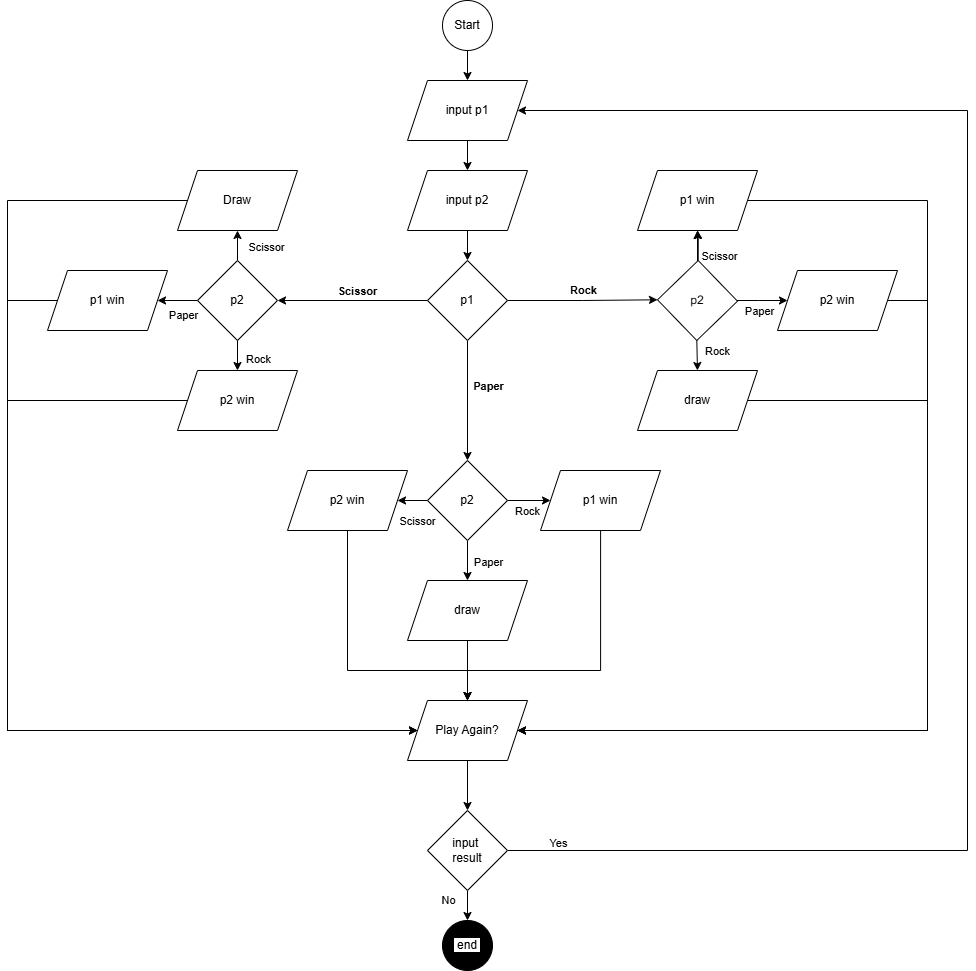

The diagram above was exported from draw.io. Its source (the exported page's mxGraphModel, read from the mxfile embedded in the PNG):
<mxGraphModel dx="1776" dy="1042" grid="1" gridSize="10" guides="1" tooltips="1" connect="1" arrows="1" fold="1" page="1" pageScale="1" pageWidth="827" pageHeight="1169" math="0" shadow="0">
  <root>
    <mxCell id="WIyWlLk6GJQsqaUBKTNV-0" />
    <mxCell id="WIyWlLk6GJQsqaUBKTNV-1" parent="WIyWlLk6GJQsqaUBKTNV-0" />
    <mxCell id="HAbtBc1EDQ-j-U7GzrYu-2" style="edgeStyle=orthogonalEdgeStyle;rounded=0;orthogonalLoop=1;jettySize=auto;html=1;exitX=0.5;exitY=1;exitDx=0;exitDy=0;entryX=0.5;entryY=0;entryDx=0;entryDy=0;" edge="1" parent="WIyWlLk6GJQsqaUBKTNV-1" source="HAbtBc1EDQ-j-U7GzrYu-0" target="HAbtBc1EDQ-j-U7GzrYu-1">
      <mxGeometry relative="1" as="geometry" />
    </mxCell>
    <mxCell id="HAbtBc1EDQ-j-U7GzrYu-0" value="input p1" style="shape=parallelogram;perimeter=parallelogramPerimeter;whiteSpace=wrap;html=1;fixedSize=1;" vertex="1" parent="WIyWlLk6GJQsqaUBKTNV-1">
      <mxGeometry x="280" y="80" width="120" height="60" as="geometry" />
    </mxCell>
    <mxCell id="HAbtBc1EDQ-j-U7GzrYu-4" style="edgeStyle=orthogonalEdgeStyle;rounded=0;orthogonalLoop=1;jettySize=auto;html=1;entryX=0.5;entryY=0;entryDx=0;entryDy=0;" edge="1" parent="WIyWlLk6GJQsqaUBKTNV-1" source="HAbtBc1EDQ-j-U7GzrYu-1" target="HAbtBc1EDQ-j-U7GzrYu-3">
      <mxGeometry relative="1" as="geometry" />
    </mxCell>
    <mxCell id="HAbtBc1EDQ-j-U7GzrYu-1" value="input p2" style="shape=parallelogram;perimeter=parallelogramPerimeter;whiteSpace=wrap;html=1;fixedSize=1;" vertex="1" parent="WIyWlLk6GJQsqaUBKTNV-1">
      <mxGeometry x="280" y="170" width="120" height="60" as="geometry" />
    </mxCell>
    <mxCell id="HAbtBc1EDQ-j-U7GzrYu-6" style="edgeStyle=orthogonalEdgeStyle;rounded=0;orthogonalLoop=1;jettySize=auto;html=1;" edge="1" parent="WIyWlLk6GJQsqaUBKTNV-1" source="HAbtBc1EDQ-j-U7GzrYu-3" target="HAbtBc1EDQ-j-U7GzrYu-5">
      <mxGeometry relative="1" as="geometry" />
    </mxCell>
    <mxCell id="HAbtBc1EDQ-j-U7GzrYu-7" value="&lt;b&gt;Scissor&lt;/b&gt;" style="edgeLabel;html=1;align=center;verticalAlign=middle;resizable=0;points=[];" vertex="1" connectable="0" parent="HAbtBc1EDQ-j-U7GzrYu-6">
      <mxGeometry x="-0.0489" y="4" relative="1" as="geometry">
        <mxPoint y="-14" as="offset" />
      </mxGeometry>
    </mxCell>
    <mxCell id="HAbtBc1EDQ-j-U7GzrYu-9" style="edgeStyle=orthogonalEdgeStyle;rounded=0;orthogonalLoop=1;jettySize=auto;html=1;entryX=0;entryY=0.5;entryDx=0;entryDy=0;" edge="1" parent="WIyWlLk6GJQsqaUBKTNV-1" source="HAbtBc1EDQ-j-U7GzrYu-3" target="HAbtBc1EDQ-j-U7GzrYu-8">
      <mxGeometry relative="1" as="geometry" />
    </mxCell>
    <mxCell id="HAbtBc1EDQ-j-U7GzrYu-10" value="&lt;b&gt;Rock&lt;/b&gt;" style="edgeLabel;html=1;align=center;verticalAlign=middle;resizable=0;points=[];" vertex="1" connectable="0" parent="HAbtBc1EDQ-j-U7GzrYu-9">
      <mxGeometry x="0.0343" y="2" relative="1" as="geometry">
        <mxPoint x="-2" y="-8" as="offset" />
      </mxGeometry>
    </mxCell>
    <mxCell id="HAbtBc1EDQ-j-U7GzrYu-12" style="edgeStyle=orthogonalEdgeStyle;rounded=0;orthogonalLoop=1;jettySize=auto;html=1;entryX=0.5;entryY=0;entryDx=0;entryDy=0;" edge="1" parent="WIyWlLk6GJQsqaUBKTNV-1" source="HAbtBc1EDQ-j-U7GzrYu-3" target="HAbtBc1EDQ-j-U7GzrYu-11">
      <mxGeometry relative="1" as="geometry" />
    </mxCell>
    <mxCell id="HAbtBc1EDQ-j-U7GzrYu-13" value="Paper" style="edgeLabel;html=1;align=center;verticalAlign=middle;resizable=0;points=[];fontStyle=1" vertex="1" connectable="0" parent="HAbtBc1EDQ-j-U7GzrYu-12">
      <mxGeometry x="-0.24" y="4" relative="1" as="geometry">
        <mxPoint x="16" as="offset" />
      </mxGeometry>
    </mxCell>
    <mxCell id="HAbtBc1EDQ-j-U7GzrYu-3" value="p1" style="rhombus;whiteSpace=wrap;html=1;" vertex="1" parent="WIyWlLk6GJQsqaUBKTNV-1">
      <mxGeometry x="300" y="260" width="80" height="80" as="geometry" />
    </mxCell>
    <mxCell id="HAbtBc1EDQ-j-U7GzrYu-15" style="edgeStyle=orthogonalEdgeStyle;rounded=0;orthogonalLoop=1;jettySize=auto;html=1;" edge="1" parent="WIyWlLk6GJQsqaUBKTNV-1" source="HAbtBc1EDQ-j-U7GzrYu-5" target="HAbtBc1EDQ-j-U7GzrYu-14">
      <mxGeometry relative="1" as="geometry" />
    </mxCell>
    <mxCell id="HAbtBc1EDQ-j-U7GzrYu-16" value="Scissor" style="edgeLabel;html=1;align=center;verticalAlign=middle;resizable=0;points=[];strokeColor=#FF3333;" vertex="1" connectable="0" parent="HAbtBc1EDQ-j-U7GzrYu-15">
      <mxGeometry x="0.0167" y="-1" relative="1" as="geometry">
        <mxPoint x="29" y="1" as="offset" />
      </mxGeometry>
    </mxCell>
    <mxCell id="HAbtBc1EDQ-j-U7GzrYu-18" style="edgeStyle=orthogonalEdgeStyle;rounded=0;orthogonalLoop=1;jettySize=auto;html=1;entryX=1;entryY=0.5;entryDx=0;entryDy=0;" edge="1" parent="WIyWlLk6GJQsqaUBKTNV-1" source="HAbtBc1EDQ-j-U7GzrYu-5" target="HAbtBc1EDQ-j-U7GzrYu-17">
      <mxGeometry relative="1" as="geometry" />
    </mxCell>
    <mxCell id="HAbtBc1EDQ-j-U7GzrYu-19" value="Paper" style="edgeLabel;html=1;align=center;verticalAlign=middle;resizable=0;points=[];" vertex="1" connectable="0" parent="HAbtBc1EDQ-j-U7GzrYu-18">
      <mxGeometry x="-0.124" y="-2" relative="1" as="geometry">
        <mxPoint y="12" as="offset" />
      </mxGeometry>
    </mxCell>
    <mxCell id="HAbtBc1EDQ-j-U7GzrYu-21" style="edgeStyle=orthogonalEdgeStyle;rounded=0;orthogonalLoop=1;jettySize=auto;html=1;entryX=0.5;entryY=0;entryDx=0;entryDy=0;" edge="1" parent="WIyWlLk6GJQsqaUBKTNV-1" source="HAbtBc1EDQ-j-U7GzrYu-5" target="HAbtBc1EDQ-j-U7GzrYu-20">
      <mxGeometry relative="1" as="geometry" />
    </mxCell>
    <mxCell id="HAbtBc1EDQ-j-U7GzrYu-22" value="Rock" style="edgeLabel;html=1;align=center;verticalAlign=middle;resizable=0;points=[];" vertex="1" connectable="0" parent="HAbtBc1EDQ-j-U7GzrYu-21">
      <mxGeometry x="-0.3" y="-4" relative="1" as="geometry">
        <mxPoint x="24" as="offset" />
      </mxGeometry>
    </mxCell>
    <mxCell id="HAbtBc1EDQ-j-U7GzrYu-5" value="p2" style="rhombus;whiteSpace=wrap;html=1;" vertex="1" parent="WIyWlLk6GJQsqaUBKTNV-1">
      <mxGeometry x="70" y="260" width="80" height="80" as="geometry" />
    </mxCell>
    <mxCell id="HAbtBc1EDQ-j-U7GzrYu-34" style="edgeStyle=orthogonalEdgeStyle;rounded=0;orthogonalLoop=1;jettySize=auto;html=1;exitX=0.5;exitY=0;exitDx=0;exitDy=0;" edge="1" parent="WIyWlLk6GJQsqaUBKTNV-1" source="HAbtBc1EDQ-j-U7GzrYu-8" target="HAbtBc1EDQ-j-U7GzrYu-33">
      <mxGeometry relative="1" as="geometry" />
    </mxCell>
    <mxCell id="HAbtBc1EDQ-j-U7GzrYu-35" value="Scissor" style="edgeLabel;html=1;align=center;verticalAlign=middle;resizable=0;points=[];" vertex="1" connectable="0" parent="HAbtBc1EDQ-j-U7GzrYu-34">
      <mxGeometry x="-0.5105" y="2" relative="1" as="geometry">
        <mxPoint x="22" y="2" as="offset" />
      </mxGeometry>
    </mxCell>
    <mxCell id="HAbtBc1EDQ-j-U7GzrYu-36" value="" style="edgeStyle=orthogonalEdgeStyle;rounded=0;orthogonalLoop=1;jettySize=auto;html=1;" edge="1" parent="WIyWlLk6GJQsqaUBKTNV-1" source="HAbtBc1EDQ-j-U7GzrYu-8" target="HAbtBc1EDQ-j-U7GzrYu-33">
      <mxGeometry relative="1" as="geometry" />
    </mxCell>
    <mxCell id="HAbtBc1EDQ-j-U7GzrYu-38" style="edgeStyle=orthogonalEdgeStyle;rounded=0;orthogonalLoop=1;jettySize=auto;html=1;" edge="1" parent="WIyWlLk6GJQsqaUBKTNV-1" source="HAbtBc1EDQ-j-U7GzrYu-8" target="HAbtBc1EDQ-j-U7GzrYu-37">
      <mxGeometry relative="1" as="geometry" />
    </mxCell>
    <mxCell id="HAbtBc1EDQ-j-U7GzrYu-39" value="Paper" style="edgeLabel;html=1;align=center;verticalAlign=middle;resizable=0;points=[];" vertex="1" connectable="0" parent="HAbtBc1EDQ-j-U7GzrYu-38">
      <mxGeometry x="0.43" y="-2" relative="1" as="geometry">
        <mxPoint x="-15" y="8" as="offset" />
      </mxGeometry>
    </mxCell>
    <mxCell id="HAbtBc1EDQ-j-U7GzrYu-42" style="edgeStyle=orthogonalEdgeStyle;rounded=0;orthogonalLoop=1;jettySize=auto;html=1;exitX=0.5;exitY=1;exitDx=0;exitDy=0;entryX=0.5;entryY=0;entryDx=0;entryDy=0;" edge="1" parent="WIyWlLk6GJQsqaUBKTNV-1" source="HAbtBc1EDQ-j-U7GzrYu-8" target="HAbtBc1EDQ-j-U7GzrYu-41">
      <mxGeometry relative="1" as="geometry" />
    </mxCell>
    <mxCell id="HAbtBc1EDQ-j-U7GzrYu-43" value="Rock" style="edgeLabel;html=1;align=center;verticalAlign=middle;resizable=0;points=[];" vertex="1" connectable="0" parent="HAbtBc1EDQ-j-U7GzrYu-42">
      <mxGeometry x="-0.5096" relative="1" as="geometry">
        <mxPoint x="20" y="3" as="offset" />
      </mxGeometry>
    </mxCell>
    <mxCell id="HAbtBc1EDQ-j-U7GzrYu-8" value="p2" style="rhombus;whiteSpace=wrap;html=1;rotation=1;" vertex="1" parent="WIyWlLk6GJQsqaUBKTNV-1">
      <mxGeometry x="530" y="260" width="80" height="80" as="geometry" />
    </mxCell>
    <mxCell id="HAbtBc1EDQ-j-U7GzrYu-25" style="edgeStyle=orthogonalEdgeStyle;rounded=0;orthogonalLoop=1;jettySize=auto;html=1;exitX=0;exitY=0.5;exitDx=0;exitDy=0;entryX=1;entryY=0.5;entryDx=0;entryDy=0;" edge="1" parent="WIyWlLk6GJQsqaUBKTNV-1" source="HAbtBc1EDQ-j-U7GzrYu-11" target="HAbtBc1EDQ-j-U7GzrYu-24">
      <mxGeometry relative="1" as="geometry" />
    </mxCell>
    <mxCell id="HAbtBc1EDQ-j-U7GzrYu-26" value="Scissor" style="edgeLabel;html=1;align=center;verticalAlign=middle;resizable=0;points=[];" vertex="1" connectable="0" parent="HAbtBc1EDQ-j-U7GzrYu-25">
      <mxGeometry x="-0.3216" relative="1" as="geometry">
        <mxPoint y="20" as="offset" />
      </mxGeometry>
    </mxCell>
    <mxCell id="HAbtBc1EDQ-j-U7GzrYu-28" style="edgeStyle=orthogonalEdgeStyle;rounded=0;orthogonalLoop=1;jettySize=auto;html=1;exitX=0.5;exitY=1;exitDx=0;exitDy=0;entryX=0.5;entryY=0;entryDx=0;entryDy=0;" edge="1" parent="WIyWlLk6GJQsqaUBKTNV-1" source="HAbtBc1EDQ-j-U7GzrYu-11" target="HAbtBc1EDQ-j-U7GzrYu-27">
      <mxGeometry relative="1" as="geometry" />
    </mxCell>
    <mxCell id="HAbtBc1EDQ-j-U7GzrYu-29" value="Paper" style="edgeLabel;html=1;align=center;verticalAlign=middle;resizable=0;points=[];" vertex="1" connectable="0" parent="HAbtBc1EDQ-j-U7GzrYu-28">
      <mxGeometry x="-0.4765" relative="1" as="geometry">
        <mxPoint x="20" y="10" as="offset" />
      </mxGeometry>
    </mxCell>
    <mxCell id="HAbtBc1EDQ-j-U7GzrYu-31" style="edgeStyle=orthogonalEdgeStyle;rounded=0;orthogonalLoop=1;jettySize=auto;html=1;exitX=1;exitY=0.5;exitDx=0;exitDy=0;" edge="1" parent="WIyWlLk6GJQsqaUBKTNV-1" source="HAbtBc1EDQ-j-U7GzrYu-11" target="HAbtBc1EDQ-j-U7GzrYu-30">
      <mxGeometry relative="1" as="geometry" />
    </mxCell>
    <mxCell id="HAbtBc1EDQ-j-U7GzrYu-32" value="Rock" style="edgeLabel;html=1;align=center;verticalAlign=middle;resizable=0;points=[];" vertex="1" connectable="0" parent="HAbtBc1EDQ-j-U7GzrYu-31">
      <mxGeometry x="-0.6601" relative="1" as="geometry">
        <mxPoint x="10" y="10" as="offset" />
      </mxGeometry>
    </mxCell>
    <mxCell id="HAbtBc1EDQ-j-U7GzrYu-11" value="p2" style="rhombus;whiteSpace=wrap;html=1;" vertex="1" parent="WIyWlLk6GJQsqaUBKTNV-1">
      <mxGeometry x="300" y="460" width="80" height="80" as="geometry" />
    </mxCell>
    <mxCell id="HAbtBc1EDQ-j-U7GzrYu-53" style="edgeStyle=orthogonalEdgeStyle;rounded=0;orthogonalLoop=1;jettySize=auto;html=1;entryX=0;entryY=0.5;entryDx=0;entryDy=0;" edge="1" parent="WIyWlLk6GJQsqaUBKTNV-1" source="HAbtBc1EDQ-j-U7GzrYu-14" target="HAbtBc1EDQ-j-U7GzrYu-44">
      <mxGeometry relative="1" as="geometry">
        <Array as="points">
          <mxPoint x="-120" y="200" />
          <mxPoint x="-120" y="730" />
        </Array>
      </mxGeometry>
    </mxCell>
    <mxCell id="HAbtBc1EDQ-j-U7GzrYu-14" value="Draw" style="shape=parallelogram;perimeter=parallelogramPerimeter;whiteSpace=wrap;html=1;fixedSize=1;" vertex="1" parent="WIyWlLk6GJQsqaUBKTNV-1">
      <mxGeometry x="50" y="170" width="120" height="60" as="geometry" />
    </mxCell>
    <mxCell id="HAbtBc1EDQ-j-U7GzrYu-51" style="edgeStyle=orthogonalEdgeStyle;rounded=0;orthogonalLoop=1;jettySize=auto;html=1;" edge="1" parent="WIyWlLk6GJQsqaUBKTNV-1" source="HAbtBc1EDQ-j-U7GzrYu-17" target="HAbtBc1EDQ-j-U7GzrYu-44">
      <mxGeometry relative="1" as="geometry">
        <Array as="points">
          <mxPoint x="-120" y="300" />
          <mxPoint x="-120" y="730" />
        </Array>
      </mxGeometry>
    </mxCell>
    <mxCell id="HAbtBc1EDQ-j-U7GzrYu-17" value="p1 win" style="shape=parallelogram;perimeter=parallelogramPerimeter;whiteSpace=wrap;html=1;fixedSize=1;" vertex="1" parent="WIyWlLk6GJQsqaUBKTNV-1">
      <mxGeometry x="-80" y="270" width="120" height="60" as="geometry" />
    </mxCell>
    <mxCell id="HAbtBc1EDQ-j-U7GzrYu-52" style="edgeStyle=orthogonalEdgeStyle;rounded=0;orthogonalLoop=1;jettySize=auto;html=1;entryX=0;entryY=0.5;entryDx=0;entryDy=0;" edge="1" parent="WIyWlLk6GJQsqaUBKTNV-1" source="HAbtBc1EDQ-j-U7GzrYu-20" target="HAbtBc1EDQ-j-U7GzrYu-44">
      <mxGeometry relative="1" as="geometry">
        <Array as="points">
          <mxPoint x="-120" y="400" />
          <mxPoint x="-120" y="730" />
        </Array>
      </mxGeometry>
    </mxCell>
    <mxCell id="HAbtBc1EDQ-j-U7GzrYu-20" value="p2 win" style="shape=parallelogram;perimeter=parallelogramPerimeter;whiteSpace=wrap;html=1;fixedSize=1;" vertex="1" parent="WIyWlLk6GJQsqaUBKTNV-1">
      <mxGeometry x="50" y="370" width="120" height="60" as="geometry" />
    </mxCell>
    <mxCell id="HAbtBc1EDQ-j-U7GzrYu-46" style="edgeStyle=orthogonalEdgeStyle;rounded=0;orthogonalLoop=1;jettySize=auto;html=1;entryX=0.5;entryY=0;entryDx=0;entryDy=0;" edge="1" parent="WIyWlLk6GJQsqaUBKTNV-1" source="HAbtBc1EDQ-j-U7GzrYu-24" target="HAbtBc1EDQ-j-U7GzrYu-44">
      <mxGeometry relative="1" as="geometry">
        <Array as="points">
          <mxPoint x="220" y="670" />
          <mxPoint x="340" y="670" />
        </Array>
      </mxGeometry>
    </mxCell>
    <mxCell id="HAbtBc1EDQ-j-U7GzrYu-24" value="p2 win" style="shape=parallelogram;perimeter=parallelogramPerimeter;whiteSpace=wrap;html=1;fixedSize=1;" vertex="1" parent="WIyWlLk6GJQsqaUBKTNV-1">
      <mxGeometry x="160" y="470" width="120" height="60" as="geometry" />
    </mxCell>
    <mxCell id="HAbtBc1EDQ-j-U7GzrYu-45" style="edgeStyle=orthogonalEdgeStyle;rounded=0;orthogonalLoop=1;jettySize=auto;html=1;entryX=0.5;entryY=0;entryDx=0;entryDy=0;" edge="1" parent="WIyWlLk6GJQsqaUBKTNV-1" source="HAbtBc1EDQ-j-U7GzrYu-27" target="HAbtBc1EDQ-j-U7GzrYu-44">
      <mxGeometry relative="1" as="geometry" />
    </mxCell>
    <mxCell id="HAbtBc1EDQ-j-U7GzrYu-27" value="draw" style="shape=parallelogram;perimeter=parallelogramPerimeter;whiteSpace=wrap;html=1;fixedSize=1;" vertex="1" parent="WIyWlLk6GJQsqaUBKTNV-1">
      <mxGeometry x="280" y="580" width="120" height="60" as="geometry" />
    </mxCell>
    <mxCell id="HAbtBc1EDQ-j-U7GzrYu-47" style="edgeStyle=orthogonalEdgeStyle;rounded=0;orthogonalLoop=1;jettySize=auto;html=1;entryX=0.5;entryY=0;entryDx=0;entryDy=0;" edge="1" parent="WIyWlLk6GJQsqaUBKTNV-1" source="HAbtBc1EDQ-j-U7GzrYu-30" target="HAbtBc1EDQ-j-U7GzrYu-44">
      <mxGeometry relative="1" as="geometry">
        <Array as="points">
          <mxPoint x="473" y="670" />
          <mxPoint x="340" y="670" />
        </Array>
      </mxGeometry>
    </mxCell>
    <mxCell id="HAbtBc1EDQ-j-U7GzrYu-30" value="p1 win" style="shape=parallelogram;perimeter=parallelogramPerimeter;whiteSpace=wrap;html=1;fixedSize=1;" vertex="1" parent="WIyWlLk6GJQsqaUBKTNV-1">
      <mxGeometry x="413" y="470" width="120" height="60" as="geometry" />
    </mxCell>
    <mxCell id="HAbtBc1EDQ-j-U7GzrYu-56" style="edgeStyle=orthogonalEdgeStyle;rounded=0;orthogonalLoop=1;jettySize=auto;html=1;entryX=1;entryY=0.5;entryDx=0;entryDy=0;" edge="1" parent="WIyWlLk6GJQsqaUBKTNV-1" source="HAbtBc1EDQ-j-U7GzrYu-33" target="HAbtBc1EDQ-j-U7GzrYu-44">
      <mxGeometry relative="1" as="geometry">
        <Array as="points">
          <mxPoint x="800" y="200" />
          <mxPoint x="800" y="730" />
        </Array>
      </mxGeometry>
    </mxCell>
    <mxCell id="HAbtBc1EDQ-j-U7GzrYu-33" value="p1 win" style="shape=parallelogram;perimeter=parallelogramPerimeter;whiteSpace=wrap;html=1;fixedSize=1;" vertex="1" parent="WIyWlLk6GJQsqaUBKTNV-1">
      <mxGeometry x="510" y="170" width="120" height="60" as="geometry" />
    </mxCell>
    <mxCell id="HAbtBc1EDQ-j-U7GzrYu-54" style="edgeStyle=orthogonalEdgeStyle;rounded=0;orthogonalLoop=1;jettySize=auto;html=1;entryX=1;entryY=0.5;entryDx=0;entryDy=0;" edge="1" parent="WIyWlLk6GJQsqaUBKTNV-1" source="HAbtBc1EDQ-j-U7GzrYu-37" target="HAbtBc1EDQ-j-U7GzrYu-44">
      <mxGeometry relative="1" as="geometry">
        <Array as="points">
          <mxPoint x="800" y="300" />
          <mxPoint x="800" y="730" />
        </Array>
      </mxGeometry>
    </mxCell>
    <mxCell id="HAbtBc1EDQ-j-U7GzrYu-37" value="p2 win" style="shape=parallelogram;perimeter=parallelogramPerimeter;whiteSpace=wrap;html=1;fixedSize=1;" vertex="1" parent="WIyWlLk6GJQsqaUBKTNV-1">
      <mxGeometry x="650" y="270" width="120" height="60" as="geometry" />
    </mxCell>
    <mxCell id="HAbtBc1EDQ-j-U7GzrYu-55" style="edgeStyle=orthogonalEdgeStyle;rounded=0;orthogonalLoop=1;jettySize=auto;html=1;" edge="1" parent="WIyWlLk6GJQsqaUBKTNV-1" source="HAbtBc1EDQ-j-U7GzrYu-41">
      <mxGeometry relative="1" as="geometry">
        <mxPoint x="390" y="730" as="targetPoint" />
        <Array as="points">
          <mxPoint x="800" y="400" />
          <mxPoint x="800" y="730" />
        </Array>
      </mxGeometry>
    </mxCell>
    <mxCell id="HAbtBc1EDQ-j-U7GzrYu-41" value="draw" style="shape=parallelogram;perimeter=parallelogramPerimeter;whiteSpace=wrap;html=1;fixedSize=1;" vertex="1" parent="WIyWlLk6GJQsqaUBKTNV-1">
      <mxGeometry x="510" y="370" width="120" height="60" as="geometry" />
    </mxCell>
    <mxCell id="HAbtBc1EDQ-j-U7GzrYu-58" style="edgeStyle=orthogonalEdgeStyle;rounded=0;orthogonalLoop=1;jettySize=auto;html=1;entryX=0.5;entryY=0;entryDx=0;entryDy=0;" edge="1" parent="WIyWlLk6GJQsqaUBKTNV-1" source="HAbtBc1EDQ-j-U7GzrYu-44" target="HAbtBc1EDQ-j-U7GzrYu-57">
      <mxGeometry relative="1" as="geometry" />
    </mxCell>
    <mxCell id="HAbtBc1EDQ-j-U7GzrYu-44" value="Play Again?" style="shape=parallelogram;perimeter=parallelogramPerimeter;whiteSpace=wrap;html=1;fixedSize=1;" vertex="1" parent="WIyWlLk6GJQsqaUBKTNV-1">
      <mxGeometry x="280" y="700" width="120" height="60" as="geometry" />
    </mxCell>
    <mxCell id="HAbtBc1EDQ-j-U7GzrYu-60" style="edgeStyle=orthogonalEdgeStyle;rounded=0;orthogonalLoop=1;jettySize=auto;html=1;entryX=0.5;entryY=0;entryDx=0;entryDy=0;" edge="1" parent="WIyWlLk6GJQsqaUBKTNV-1" source="HAbtBc1EDQ-j-U7GzrYu-57" target="HAbtBc1EDQ-j-U7GzrYu-59">
      <mxGeometry relative="1" as="geometry" />
    </mxCell>
    <mxCell id="HAbtBc1EDQ-j-U7GzrYu-61" value="No" style="edgeLabel;html=1;align=center;verticalAlign=middle;resizable=0;points=[];" vertex="1" connectable="0" parent="HAbtBc1EDQ-j-U7GzrYu-60">
      <mxGeometry x="-0.3506" y="-1" relative="1" as="geometry">
        <mxPoint x="-19" y="-7" as="offset" />
      </mxGeometry>
    </mxCell>
    <mxCell id="HAbtBc1EDQ-j-U7GzrYu-62" style="edgeStyle=orthogonalEdgeStyle;rounded=0;orthogonalLoop=1;jettySize=auto;html=1;entryX=1;entryY=0.5;entryDx=0;entryDy=0;" edge="1" parent="WIyWlLk6GJQsqaUBKTNV-1" source="HAbtBc1EDQ-j-U7GzrYu-57" target="HAbtBc1EDQ-j-U7GzrYu-0">
      <mxGeometry relative="1" as="geometry">
        <Array as="points">
          <mxPoint x="840" y="850" />
          <mxPoint x="840" y="110" />
        </Array>
      </mxGeometry>
    </mxCell>
    <mxCell id="HAbtBc1EDQ-j-U7GzrYu-66" value="Yes" style="edgeLabel;html=1;align=center;verticalAlign=middle;resizable=0;points=[];" vertex="1" connectable="0" parent="HAbtBc1EDQ-j-U7GzrYu-62">
      <mxGeometry x="-0.7983" y="8" relative="1" as="geometry">
        <mxPoint x="-117" as="offset" />
      </mxGeometry>
    </mxCell>
    <mxCell id="HAbtBc1EDQ-j-U7GzrYu-57" value="input&amp;nbsp;&lt;div&gt;result&lt;/div&gt;" style="rhombus;whiteSpace=wrap;html=1;" vertex="1" parent="WIyWlLk6GJQsqaUBKTNV-1">
      <mxGeometry x="300" y="810" width="80" height="80" as="geometry" />
    </mxCell>
    <mxCell id="HAbtBc1EDQ-j-U7GzrYu-59" value="&lt;span style=&quot;background-color: rgb(255, 255, 255);&quot;&gt;&amp;nbsp;end&amp;nbsp;&lt;/span&gt;" style="ellipse;whiteSpace=wrap;html=1;aspect=fixed;fillColor=#000000;" vertex="1" parent="WIyWlLk6GJQsqaUBKTNV-1">
      <mxGeometry x="315" y="920" width="50" height="50" as="geometry" />
    </mxCell>
    <mxCell id="HAbtBc1EDQ-j-U7GzrYu-65" style="edgeStyle=orthogonalEdgeStyle;rounded=0;orthogonalLoop=1;jettySize=auto;html=1;exitX=0.5;exitY=1;exitDx=0;exitDy=0;entryX=0.5;entryY=0;entryDx=0;entryDy=0;" edge="1" parent="WIyWlLk6GJQsqaUBKTNV-1" source="HAbtBc1EDQ-j-U7GzrYu-63" target="HAbtBc1EDQ-j-U7GzrYu-0">
      <mxGeometry relative="1" as="geometry" />
    </mxCell>
    <mxCell id="HAbtBc1EDQ-j-U7GzrYu-63" value="&lt;span style=&quot;background-color: rgb(255, 255, 255);&quot;&gt;Start&lt;/span&gt;" style="ellipse;whiteSpace=wrap;html=1;aspect=fixed;fillColor=#FFFFFF;" vertex="1" parent="WIyWlLk6GJQsqaUBKTNV-1">
      <mxGeometry x="315" width="50" height="50" as="geometry" />
    </mxCell>
  </root>
</mxGraphModel>